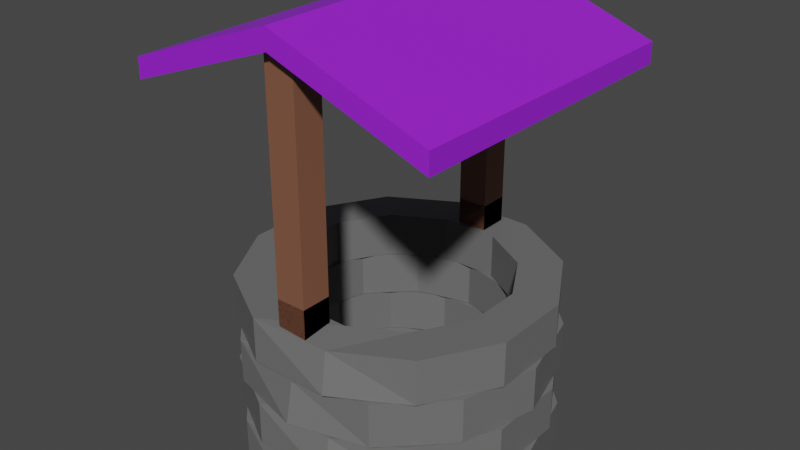 # Source: Well_p.blend  (saved by Blender 2.80.75; exported with 4.5.12 LTS)
import bpy
from mathutils import Matrix  # noqa: F401  (used for matrix-valued properties, if any)

bpy.ops.wm.read_factory_settings(use_empty=True)
scene = bpy.context.scene
scene.name = 'Scene'

# ---- collections
col_collection = bpy.data.collections.new('Collection'); scene.collection.children.link(col_collection)

# ---- materials (node trees are filled in below, after node groups)
mat_plank = bpy.data.materials.new('Plank')
mat_plank.use_transparent_shadow = False
mat_roof = bpy.data.materials.new('Roof')
mat_roof.use_transparent_shadow = False
mat_brick = bpy.data.materials.new('Brick')
mat_brick.use_transparent_shadow = False

# ---- material node trees
mat_plank.use_nodes = True; mat_plank.node_tree.nodes.clear()
_N = mat_plank.node_tree.nodes; _L = mat_plank.node_tree.links
n0 = _N.new('ShaderNodeOutputMaterial'); n0.name = 'Material Output'; n0.location = (300, 300)
n1 = _N.new('ShaderNodeBsdfPrincipled'); n1.name = 'Principled BSDF'; n1.location = (10, 300)
n1.distribution = 'GGX'
n1.subsurface_method = 'BURLEY'
n1.inputs[0].default_value = (0.2266, 0.09461, 0.05501, 1.0)
n1.inputs[3].default_value = 1.45
n1.inputs[27].default_value = (0.0, 0.0, 0.0, 1.0)
n1.inputs[28].default_value = 1.0
_L.new(n1.outputs[0], n0.inputs[0])
n0.is_active_output = True
mat_roof.use_nodes = True; mat_roof.node_tree.nodes.clear()
_N = mat_roof.node_tree.nodes; _L = mat_roof.node_tree.links
n0 = _N.new('ShaderNodeOutputMaterial'); n0.name = 'Material Output'; n0.location = (300, 300)
n1 = _N.new('ShaderNodeBsdfPrincipled'); n1.name = 'Principled BSDF'; n1.location = (10, 300)
n1.distribution = 'GGX'
n1.subsurface_method = 'BURLEY'
n1.inputs[0].default_value = (0.3372, 0.01681, 0.7991, 1.0)
n1.inputs[3].default_value = 1.45
n1.inputs[27].default_value = (0.0, 0.0, 0.0, 1.0)
n1.inputs[28].default_value = 1.0
_L.new(n1.outputs[0], n0.inputs[0])
n0.is_active_output = True
mat_brick.use_nodes = True; mat_brick.node_tree.nodes.clear()
_N = mat_brick.node_tree.nodes; _L = mat_brick.node_tree.links
n0 = _N.new('ShaderNodeOutputMaterial'); n0.name = 'Material Output'; n0.location = (300, 300)
n1 = _N.new('ShaderNodeBsdfPrincipled'); n1.name = 'Principled BSDF'; n1.location = (10, 300)
n1.distribution = 'GGX'
n1.subsurface_method = 'BURLEY'
n1.inputs[0].default_value = (0.1523, 0.1523, 0.1523, 1.0)
n1.inputs[3].default_value = 1.45
n1.inputs[27].default_value = (0.0, 0.0, 0.0, 1.0)
n1.inputs[28].default_value = 1.0
_L.new(n1.outputs[0], n0.inputs[0])
n0.is_active_output = True

# ---- world
world_world = bpy.data.worlds.new('World'); scene.world = world_world
world_world.use_nodes = True; world_world.node_tree.nodes.clear()
_N = world_world.node_tree.nodes; _L = world_world.node_tree.links
n0 = _N.new('ShaderNodeOutputWorld'); n0.name = 'World Output'; n0.location = (300, 300)
n1 = _N.new('ShaderNodeBackground'); n1.name = 'Background'; n1.location = (10, 300)
n1.inputs[0].default_value = (0.05088, 0.05088, 0.05088, 1.0)
_L.new(n1.outputs[0], n0.inputs[0])
n0.is_active_output = True
world_world.color = (0.05088, 0.05088, 0.05088)
world_world.use_sun_shadow = False
world_world.sun_shadow_jitter_overblur = 0.0

# ---- meshes
me_cube_005 = bpy.data.meshes.new('Cube.005')
me_cube_005.from_pydata([(-1.0, -0.0656, 15.24), (-1.0, 0.0656, 15.24), (-1.0, -0.0656, -15.24), (-1.0, 0.0656, -15.24), (1.0, -0.0656, 15.24), (1.0, 0.0656, 15.24), (1.0, -0.0656, -15.24), (1.0, 0.0656, -15.24), (0.0, 0.2991, -15.24), (0.0, 0.4303, -15.24), (0.0, 0.2991, 15.24), (0.0, 0.4303, 15.24), (-0.1827, -1.598, -10.61), (-0.1827, -1.31, -10.61), (0.1898, -1.598, -10.58), (0.1898, -1.31, -10.58), (0.5114, -1.598, -7.717), (0.5114, -1.31, -7.717), (0.696, -1.598, -2.785), (0.696, -1.31, -2.785), (0.6941, -1.598, 2.894), (0.6941, -1.31, 2.894), (0.5062, -1.598, 7.797), (0.5062, -1.31, 7.797), (0.1827, -1.598, 10.61), (0.1827, -1.31, 10.61), (-0.1898, -1.598, 10.58), (-0.1898, -1.31, 10.58), (-0.5114, -1.598, 7.717), (-0.5114, -1.31, 7.717), (-0.696, -1.598, 2.785), (-0.696, -1.31, 2.785), (-0.6941, -1.598, -2.894), (-0.6941, -1.31, -2.894), (-0.5062, -1.598, -7.797), (-0.5062, -1.31, -7.797), (-0.2538, -1.598, -14.75), (0.2638, -1.598, -14.7), (0.2638, -1.31, -14.7), (-0.2538, -1.31, -14.75), (0.7107, -1.598, -10.72), (0.7107, -1.31, -10.72), (0.9672, -1.598, -3.87), (0.9672, -1.31, -3.87), (0.9646, -1.598, 4.021), (0.9646, -1.31, 4.021), (0.7035, -1.598, 10.83), (0.7035, -1.31, 10.83), (0.2538, -1.598, 14.75), (0.2408, -1.337, 13.99), (-0.2638, -1.598, 14.7), (-0.2638, -1.31, 14.7), (-0.7107, -1.598, 10.72), (-0.7107, -1.31, 10.72), (-0.9672, -1.598, 3.87), (-0.9672, -1.31, 3.87), (-0.9646, -1.598, -4.021), (-0.9646, -1.31, -4.021), (-0.7035, -1.598, -10.83), (-0.7035, -1.31, -10.83), (5.96e-08, -2.47, -10.97), (5.96e-08, -2.182, -10.97), (0.3598, -2.47, -9.5), (0.3598, -2.182, -9.5), (0.6232, -2.47, -5.485), (0.6232, -2.182, -5.485), (0.7196, -2.47, 2.327e-06), (0.7196, -2.182, 2.136e-06), (0.6232, -2.47, 5.485), (0.6232, -2.182, 5.485), (0.3598, -2.47, 9.5), (0.3598, -2.182, 9.5), (1.043e-07, -2.47, 10.97), (1.043e-07, -2.182, 10.97), (-0.3598, -2.47, 9.5), (-0.3598, -2.182, 9.5), (-0.6232, -2.47, 5.485), (-0.6232, -2.182, 5.485), (-0.7196, -2.47, 6.189e-06), (-0.7196, -2.182, 5.997e-06), (-0.6232, -2.47, -5.485), (-0.6232, -2.182, -5.485), (-0.3598, -2.47, -9.5), (-0.3598, -2.182, -9.5), (1.49e-08, -2.47, -15.24), (0.5, -2.47, -13.2), (0.5, -2.182, -13.2), (1.49e-08, -2.182, -15.24), (0.866, -2.47, -7.622), (0.866, -2.182, -7.622), (1.0, -2.47, 2.327e-06), (1.0, -2.182, 2.136e-06), (0.866, -2.47, 7.622), (0.866, -2.182, 7.622), (0.5, -2.47, 13.2), (0.5, -2.182, 13.2), (1.341e-07, -2.47, 15.24), (1.341e-07, -2.209, 14.46), (-0.5, -2.47, 13.2), (-0.5, -2.182, 13.2), (-0.866, -2.47, 7.622), (-0.866, -2.182, 7.622), (-1.0, -2.47, 8.461e-06), (-1.0, -2.182, 8.269e-06), (-0.866, -2.47, -7.622), (-0.866, -2.182, -7.622), (-0.5, -2.47, -13.2), (-0.5, -2.182, -13.2), (-0.1827, -2.18, -10.61), (-0.1827, -1.892, -10.61), (0.1898, -2.18, -10.58), (0.1898, -1.892, -10.58), (0.5114, -2.18, -7.717), (0.5114, -1.892, -7.717), (0.696, -2.18, -2.785), (0.696, -1.892, -2.785), (0.6941, -2.18, 2.894), (0.6941, -1.892, 2.894), (0.5062, -2.18, 7.797), (0.5062, -1.892, 7.797), (0.1827, -2.18, 10.61), (0.1827, -1.892, 10.61), (-0.1898, -2.18, 10.58), (-0.1898, -1.892, 10.58), (-0.5114, -2.18, 7.717), (-0.5114, -1.892, 7.717), (-0.696, -2.18, 2.785), (-0.696, -1.892, 2.785), (-0.6941, -2.18, -2.894), (-0.6941, -1.892, -2.894), (-0.5062, -2.18, -7.797), (-0.5062, -1.892, -7.797), (-0.2538, -2.18, -14.75), (0.2638, -2.18, -14.7), (0.2638, -1.892, -14.7), (-0.2538, -1.892, -14.75), (0.7107, -2.18, -10.72), (0.7107, -1.892, -10.72), (0.9672, -2.18, -3.87), (0.9672, -1.892, -3.87), (0.9646, -2.18, 4.021), (0.9646, -1.892, 4.021), (0.7035, -2.18, 10.83), (0.7035, -1.892, 10.83), (0.2538, -2.18, 14.75), (0.2408, -1.919, 13.99), (-0.2638, -2.18, 14.7), (-0.2638, -1.892, 14.7), (-0.7107, -2.18, 10.72), (-0.7107, -1.892, 10.72), (-0.9672, -2.18, 3.87), (-0.9672, -1.892, 3.87), (-0.9646, -2.18, -4.021), (-0.9646, -1.892, -4.021), (-0.7035, -2.18, -10.83), (-0.7035, -1.892, -10.83), (5.96e-08, -1.888, -10.97), (5.96e-08, -1.6, -10.97), (0.3598, -1.888, -9.5), (0.3598, -1.6, -9.5), (0.6232, -1.888, -5.485), (0.6232, -1.6, -5.485), (0.7196, -1.888, 1.939e-06), (0.7196, -1.6, 1.748e-06), (0.6232, -1.888, 5.485), (0.6232, -1.6, 5.485), (0.3598, -1.888, 9.5), (0.3598, -1.6, 9.5), (1.043e-07, -1.888, 10.97), (1.043e-07, -1.6, 10.97), (-0.3598, -1.888, 9.5), (-0.3598, -1.6, 9.5), (-0.6232, -1.888, 5.485), (-0.6232, -1.6, 5.485), (-0.7196, -1.888, 5.801e-06), (-0.7196, -1.6, 5.61e-06), (-0.6232, -1.888, -5.485), (-0.6232, -1.6, -5.485), (-0.3598, -1.888, -9.5), (-0.3598, -1.6, -9.5), (1.49e-08, -1.888, -15.24), (0.5, -1.888, -13.2), (0.5, -1.6, -13.2), (1.49e-08, -1.6, -15.24), (0.866, -1.888, -7.622), (0.866, -1.6, -7.622), (1.0, -1.888, 1.939e-06), (1.0, -1.6, 1.748e-06), (0.866, -1.888, 7.622), (0.866, -1.6, 7.622), (0.5, -1.888, 13.2), (0.5, -1.6, 13.2), (1.341e-07, -1.888, 15.24), (1.341e-07, -1.627, 14.46), (-0.5, -1.888, 13.2), (-0.5, -1.6, 13.2), (-0.866, -1.888, 7.622), (-0.866, -1.6, 7.622), (-1.0, -1.888, 8.073e-06), (-1.0, -1.6, 7.881e-06), (-0.866, -1.888, -7.622), (-0.866, -1.6, -7.622), (-0.5, -1.888, -13.2), (-0.5, -1.6, -13.2), (-0.09814, -1.336, 14.07), (-0.09814, -1.14, 14.07), (-0.09814, -1.336, 11.08), (-0.09814, -1.14, 11.08), (0.09814, -1.336, 14.07), (0.09814, -1.14, 14.07), (0.09814, -1.336, 11.08), (0.09814, -1.14, 11.08), (0.09814, -1.336, 14.07), (0.09814, 0.2956, 14.07), (0.09814, -1.336, 11.08), (0.09814, 0.2956, 11.08), (-0.09814, -1.336, 14.07), (-0.09814, 0.2956, 14.07), (-0.09814, -1.336, 11.08), (-0.09814, 0.2956, 11.08), (0.09814, 0.08968, 14.07), (0.09814, 0.08968, 11.08), (-0.09814, 0.08968, 11.08), (-0.09814, 0.08968, 14.07), (-0.09814, -1.336, -11.03), (-0.09814, -1.14, -11.03), (-0.09814, -1.336, -14.02), (-0.09814, -1.14, -14.02), (0.09814, -1.336, -11.03), (0.09814, -1.14, -11.03), (0.09814, -1.336, -14.02), (0.09814, -1.14, -14.02), (0.09814, -1.336, -11.03), (0.09814, 0.2956, -11.03), (0.09814, -1.336, -14.02), (0.09814, 0.2956, -14.02), (-0.09814, -1.336, -11.03), (-0.09814, 0.2956, -11.03), (-0.09814, -1.336, -14.02), (-0.09814, 0.2956, -14.02), (0.09814, 0.08968, -11.03), (0.09814, 0.08968, -14.02), (-0.09814, 0.08968, -14.02), (-0.09814, 0.08968, -11.03)], [], [(0, 1, 3, 2), (8, 9, 7, 6), (6, 7, 5, 4), (10, 11, 1, 0), (8, 6, 4, 10), (9, 3, 1, 11), (7, 9, 11, 5), (2, 8, 10, 0), (4, 5, 11, 10), (2, 3, 9, 8), (36, 39, 38, 37), (37, 38, 41, 40), (40, 41, 43, 42), (42, 43, 45, 44), (44, 45, 47, 46), (46, 47, 49, 48), (48, 49, 51, 50), (50, 51, 53, 52), (52, 53, 55, 54), (54, 55, 57, 56), (56, 57, 59, 58), (58, 59, 39, 36), (14, 12, 36, 37), (13, 15, 38, 39), (16, 14, 37, 40), (15, 17, 41, 38), (18, 16, 40, 42), (17, 19, 43, 41), (20, 18, 42, 44), (19, 21, 45, 43), (22, 20, 44, 46), (21, 23, 47, 45), (24, 22, 46, 48), (23, 25, 49, 47), (26, 24, 48, 50), (25, 27, 51, 49), (28, 26, 50, 52), (27, 29, 53, 51), (30, 28, 52, 54), (29, 31, 55, 53), (32, 30, 54, 56), (31, 33, 57, 55), (34, 32, 56, 58), (33, 35, 59, 57), (12, 34, 58, 36), (35, 13, 39, 59), (32, 34, 35, 33), (34, 12, 13, 35), (12, 14, 15, 13), (14, 16, 17, 15), (16, 18, 19, 17), (30, 32, 33, 31), (28, 30, 31, 29), (26, 28, 29, 27), (24, 26, 27, 25), (22, 24, 25, 23), (20, 22, 23, 21), (18, 20, 21, 19), (84, 87, 86, 85), (85, 86, 89, 88), (88, 89, 91, 90), (90, 91, 93, 92), (92, 93, 95, 94), (94, 95, 97, 96), (96, 97, 99, 98), (98, 99, 101, 100), (100, 101, 103, 102), (102, 103, 105, 104), (104, 105, 107, 106), (106, 107, 87, 84), (62, 60, 84, 85), (61, 63, 86, 87), (64, 62, 85, 88), (63, 65, 89, 86), (66, 64, 88, 90), (65, 67, 91, 89), (68, 66, 90, 92), (67, 69, 93, 91), (70, 68, 92, 94), (69, 71, 95, 93), (72, 70, 94, 96), (71, 73, 97, 95), (74, 72, 96, 98), (73, 75, 99, 97), (76, 74, 98, 100), (75, 77, 101, 99), (78, 76, 100, 102), (77, 79, 103, 101), (80, 78, 102, 104), (79, 81, 105, 103), (82, 80, 104, 106), (81, 83, 107, 105), (60, 82, 106, 84), (83, 61, 87, 107), (80, 82, 83, 81), (82, 60, 61, 83), (60, 62, 63, 61), (62, 64, 65, 63), (64, 66, 67, 65), (78, 80, 81, 79), (76, 78, 79, 77), (74, 76, 77, 75), (72, 74, 75, 73), (70, 72, 73, 71), (68, 70, 71, 69), (66, 68, 69, 67), (132, 135, 134, 133), (133, 134, 137, 136), (136, 137, 139, 138), (138, 139, 141, 140), (140, 141, 143, 142), (142, 143, 145, 144), (144, 145, 147, 146), (146, 147, 149, 148), (148, 149, 151, 150), (150, 151, 153, 152), (152, 153, 155, 154), (154, 155, 135, 132), (110, 108, 132, 133), (109, 111, 134, 135), (112, 110, 133, 136), (111, 113, 137, 134), (114, 112, 136, 138), (113, 115, 139, 137), (116, 114, 138, 140), (115, 117, 141, 139), (118, 116, 140, 142), (117, 119, 143, 141), (120, 118, 142, 144), (119, 121, 145, 143), (122, 120, 144, 146), (121, 123, 147, 145), (124, 122, 146, 148), (123, 125, 149, 147), (126, 124, 148, 150), (125, 127, 151, 149), (128, 126, 150, 152), (127, 129, 153, 151), (130, 128, 152, 154), (129, 131, 155, 153), (108, 130, 154, 132), (131, 109, 135, 155), (128, 130, 131, 129), (130, 108, 109, 131), (108, 110, 111, 109), (110, 112, 113, 111), (112, 114, 115, 113), (126, 128, 129, 127), (124, 126, 127, 125), (122, 124, 125, 123), (120, 122, 123, 121), (118, 120, 121, 119), (116, 118, 119, 117), (114, 116, 117, 115), (180, 183, 182, 181), (181, 182, 185, 184), (184, 185, 187, 186), (186, 187, 189, 188), (188, 189, 191, 190), (190, 191, 193, 192), (192, 193, 195, 194), (194, 195, 197, 196), (196, 197, 199, 198), (198, 199, 201, 200), (200, 201, 203, 202), (202, 203, 183, 180), (158, 156, 180, 181), (157, 159, 182, 183), (160, 158, 181, 184), (159, 161, 185, 182), (162, 160, 184, 186), (161, 163, 187, 185), (164, 162, 186, 188), (163, 165, 189, 187), (166, 164, 188, 190), (165, 167, 191, 189), (168, 166, 190, 192), (167, 169, 193, 191), (170, 168, 192, 194), (169, 171, 195, 193), (172, 170, 194, 196), (171, 173, 197, 195), (174, 172, 196, 198), (173, 175, 199, 197), (176, 174, 198, 200), (175, 177, 201, 199), (178, 176, 200, 202), (177, 179, 203, 201), (156, 178, 202, 180), (179, 157, 183, 203), (176, 178, 179, 177), (178, 156, 157, 179), (156, 158, 159, 157), (158, 160, 161, 159), (160, 162, 163, 161), (174, 176, 177, 175), (172, 174, 175, 173), (170, 172, 173, 171), (168, 170, 171, 169), (166, 168, 169, 167), (164, 166, 167, 165), (162, 164, 165, 163), (204, 205, 207, 206), (206, 207, 211, 210), (210, 211, 209, 208), (208, 209, 205, 204), (206, 210, 208, 204), (211, 207, 205, 209), (220, 221, 215, 213), (221, 222, 219, 215), (222, 223, 217, 219), (223, 220, 213, 217), (214, 212, 216, 218), (219, 217, 213, 215), (216, 212, 220, 223), (218, 216, 223, 222), (214, 218, 222, 221), (212, 214, 221, 220), (220, 221, 222, 223), (224, 225, 227, 226), (226, 227, 231, 230), (230, 231, 229, 228), (228, 229, 225, 224), (226, 230, 228, 224), (231, 227, 225, 229), (240, 241, 235, 233), (241, 242, 239, 235), (242, 243, 237, 239), (243, 240, 233, 237), (234, 232, 236, 238), (239, 237, 233, 235), (236, 232, 240, 243), (238, 236, 243, 242), (234, 238, 242, 241), (232, 234, 241, 240), (222, 221, 240, 243), (219, 222, 243, 237), (219, 215, 233, 237), (221, 215, 233, 240)])
me_cube_005.polygons.foreach_set('material_index', [1, 1, 1, 1, 1, 1, 1, 1, 1, 1, 2, 2, 2, 2, 2, 2, 2, 2, 2, 2, 2, 2, 2, 2, 2, 2, 2, 2, 2, 2, 2, 2, 2, 2, 2, 2, 2, 2, 2, 2, 2, 2, 2, 2, 2, 2, 2, 2, 2, 2, 2, 2, 2, 2, 2, 2, 2, 2, 2, 2, 2, 2, 2, 2, 2, 2, 2, 2, 2, 2, 2, 2, 2, 2, 0, 2, 0, 2, 2, 2, 2, 2, 2, 2, 2, 2, 2, 2, 2, 2, 2, 2, 2, 2, 2, 2, 2, 2, 2, 2, 2, 2, 2, 2, 2, 2, 2, 2, 2, 2, 2, 2, 2, 2, 2, 2, 2, 2, 2, 2, 2, 2, 2, 2, 2, 2, 2, 2, 2, 2, 2, 2, 2, 2, 2, 2, 2, 2, 2, 2, 2, 2, 2, 2, 2, 2, 2, 2, 2, 2, 2, 2, 2, 2, 2, 2, 2, 2, 2, 2, 2, 2, 2, 2, 2, 2, 2, 2, 2, 2, 2, 2, 2, 2, 2, 2, 2, 2, 2, 2, 2, 2, 2, 2, 2, 2, 2, 2, 2, 2, 2, 2, 2, 2, 2, 2, 2, 2, 2, 2, 2, 2, 0, 0, 0, 0, 2, 0, 0, 0, 0, 0, 2, 0, 0, 0, 0, 0, 0, 0, 0, 0, 0, 0, 0, 0, 0, 0, 0, 2, 0, 0, 0, 0, 0, 0, 0, 0, 0])
_uv = me_cube_005.uv_layers.new(name='UVMap')
_uv.uv.foreach_set('vector', [0.375, 0.0, 0.625, 0.0, 0.625, 0.25, 0.375, 0.25, 0.375, 0.375, 0.625, 0.375, 0.625, 0.5, 0.375, 0.5, 0.375, 0.5, 0.625, 0.5, 0.625, 0.75, 0.375, 0.75, 0.375, 0.875, 0.625, 0.875, 0.625, 1.0, 0.375, 1.0, 0.25, 0.5, 0.375, 0.5, 0.375, 0.75, 0.25, 0.75, 0.75, 0.5, 0.875, 0.5, 0.875, 0.75, 0.75, 0.75, 0.625, 0.5, 0.75, 0.5, 0.75, 0.75, 0.625, 0.75, 0.125, 0.5, 0.25, 0.5, 0.25, 0.75, 0.125, 0.75, 0.375, 0.75, 0.625, 0.75, 0.625, 0.875, 0.375, 0.875, 0.375, 0.25, 0.625, 0.25, 0.625, 0.375, 0.375, 0.375, 1.0, 0.5, 1.0, 1.0, 0.9167, 1.0, 0.9167, 0.5, 0.9167, 0.5, 0.9167, 1.0, 0.8333, 1.0, 0.8333, 0.5, 0.8333, 0.5, 0.8333, 1.0, 0.75, 1.0, 0.75, 0.5, 0.75, 0.5, 0.75, 1.0, 0.6667, 1.0, 0.6667, 0.5, 0.6667, 0.5, 0.6667, 1.0, 0.5833, 1.0, 0.5833, 0.5, 0.5833, 0.5, 0.5833, 1.0, 0.5, 1.0, 0.5, 0.5, 0.5, 0.5, 0.5, 1.0, 0.4167, 1.0, 0.4167, 0.5, 0.4167, 0.5, 0.4167, 1.0, 0.3333, 1.0, 0.3333, 0.5, 0.3333, 0.5, 0.3333, 1.0, 0.25, 1.0, 0.25, 0.5, 0.25, 0.5, 0.25, 1.0, 0.1667, 1.0, 0.1667, 0.5, 0.1667, 0.5, 0.1667, 1.0, 0.08333, 1.0, 0.08333, 0.5, 0.08333, 0.5, 0.08333, 1.0, 7.451e-08, 1.0, 7.451e-08, 0.5, 0.8364, 0.3996, 0.75, 0.4227, 0.75, 0.49, 0.87, 0.4578, 0.25, 0.4227, 0.3364, 0.3996, 0.37, 0.4578, 0.25, 0.49, 0.8996, 0.3364, 0.8364, 0.3996, 0.87, 0.4578, 0.9578, 0.37, 0.3364, 0.3996, 0.3996, 0.3364, 0.4578, 0.37, 0.37, 0.4578, 0.9227, 0.25, 0.8996, 0.3364, 0.9578, 0.37, 0.99, 0.25, 0.3996, 0.3364, 0.4227, 0.25, 0.49, 0.25, 0.4578, 0.37, 0.8996, 0.1636, 0.9227, 0.25, 0.99, 0.25, 0.9578, 0.13, 0.4227, 0.25, 0.3996, 0.1636, 0.4578, 0.13, 0.49, 0.25, 0.8364, 0.1004, 0.8996, 0.1636, 0.9578, 0.13, 0.87, 0.04215, 0.3996, 0.1636, 0.3364, 0.1004, 0.37, 0.04215, 0.4578, 0.13, 0.75, 0.0773, 0.8364, 0.1004, 0.87, 0.04215, 0.75, 0.01, 0.3364, 0.1004, 0.25, 0.0773, 0.25, 0.01, 0.37, 0.04215, 0.6636, 0.1004, 0.75, 0.0773, 0.75, 0.01, 0.63, 0.04215, 0.25, 0.0773, 0.1636, 0.1004, 0.13, 0.04215, 0.25, 0.01, 0.6004, 0.1636, 0.6636, 0.1004, 0.63, 0.04215, 0.5422, 0.13, 0.1636, 0.1004, 0.1004, 0.1636, 0.04215, 0.13, 0.13, 0.04215, 0.5773, 0.25, 0.6004, 0.1636, 0.5422, 0.13, 0.25, 0.5, 0.1004, 0.1636, 0.0773, 0.25, 0.01, 0.25, 0.04215, 0.13, 0.6004, 0.3364, 0.5773, 0.25, 0.51, 0.25, 0.5422, 0.37, 0.0773, 0.25, 0.1004, 0.3364, 0.04215, 0.37, 0.01, 0.25, 0.6636, 0.3996, 0.6004, 0.3364, 0.5422, 0.37, 0.63, 0.4578, 0.1004, 0.3364, 0.1636, 0.3996, 0.13, 0.4578, 0.04215, 0.37, 0.75, 0.4227, 0.6636, 0.3996, 0.63, 0.4578, 0.75, 0.49, 0.1636, 0.3996, 0.25, 0.4227, 0.25, 0.49, 0.13, 0.4578, 0.6004, 0.3364, 0.6636, 0.3996, 0.1636, 0.3996, 0.1004, 0.3364, 0.6636, 0.3996, 0.75, 0.4227, 0.25, 0.4227, 0.1636, 0.3996, 0.75, 0.4227, 0.8364, 0.3996, 0.3364, 0.3996, 0.25, 0.4227, 0.8364, 0.3996, 0.8996, 0.3364, 0.3996, 0.3364, 0.3364, 0.3996, 0.8996, 0.3364, 0.9227, 0.25, 0.4227, 0.25, 0.3996, 0.3364, 0.5773, 0.25, 0.6004, 0.3364, 0.1004, 0.3364, 0.0773, 0.25, 0.6004, 0.1636, 0.5773, 0.25, 0.0773, 0.25, 0.1004, 0.1636, 0.6636, 0.1004, 0.6004, 0.1636, 0.1004, 0.1636, 0.1636, 0.1004, 0.75, 0.0773, 0.6636, 0.1004, 0.1636, 0.1004, 0.25, 0.0773, 0.8364, 0.1004, 0.75, 0.0773, 0.25, 0.0773, 0.3364, 0.1004, 0.8996, 0.1636, 0.8364, 0.1004, 0.3364, 0.1004, 0.3996, 0.1636, 0.9227, 0.25, 0.8996, 0.1636, 0.3996, 0.1636, 0.4227, 0.25, 1.0, 0.5, 1.0, 1.0, 0.9167, 1.0, 0.9167, 0.5, 0.9167, 0.5, 0.9167, 1.0, 0.8333, 1.0, 0.8333, 0.5, 0.8333, 0.5, 0.8333, 1.0, 0.75, 1.0, 0.75, 0.5, 0.75, 0.5, 0.75, 1.0, 0.6667, 1.0, 0.6667, 0.5, 0.6667, 0.5, 0.6667, 1.0, 0.5833, 1.0, 0.5833, 0.5, 0.5833, 0.5, 0.5833, 1.0, 0.5, 1.0, 0.5, 0.5, 0.5, 0.5, 0.5, 1.0, 0.4167, 1.0, 0.4167, 0.5, 0.4167, 0.5, 0.4167, 1.0, 0.3333, 1.0, 0.3333, 0.5, 0.3333, 0.5, 0.3333, 1.0, 0.25, 1.0, 0.25, 0.5, 0.25, 0.5, 0.25, 1.0, 0.1667, 1.0, 0.1667, 0.5, 0.1667, 0.5, 0.1667, 1.0, 0.08333, 1.0, 0.08333, 0.5, 0.08333, 0.5, 0.08333, 1.0, 7.451e-08, 1.0, 7.451e-08, 0.5, 0.8364, 0.3996, 0.75, 0.4227, 0.75, 0.49, 0.87, 0.4578, 0.25, 0.4227, 0.3364, 0.3996, 0.37, 0.4578, 0.25, 0.49, 0.8996, 0.3364, 0.8364, 0.3996, 0.87, 0.4578, 0.9578, 0.37, 0.3364, 0.3996, 0.3996, 0.3364, 0.4578, 0.37, 0.37, 0.4578, 0.9227, 0.25, 0.8996, 0.3364, 0.9578, 0.37, 0.99, 0.25, 0.3996, 0.3364, 0.4227, 0.25, 0.49, 0.25, 0.4578, 0.37, 0.8996, 0.1636, 0.9227, 0.25, 0.99, 0.25, 0.9578, 0.13, 0.4227, 0.25, 0.3996, 0.1636, 0.4578, 0.13, 0.49, 0.25, 0.8364, 0.1004, 0.8996, 0.1636, 0.9578, 0.13, 0.87, 0.04215, 0.3996, 0.1636, 0.3364, 0.1004, 0.37, 0.04215, 0.4578, 0.13, 0.75, 0.0773, 0.8364, 0.1004, 0.87, 0.04215, 0.75, 0.01, 0.3364, 0.1004, 0.25, 0.0773, 0.25, 0.01, 0.37, 0.04215, 0.6636, 0.1004, 0.75, 0.0773, 0.75, 0.01, 0.63, 0.04215, 0.25, 0.0773, 0.1636, 0.1004, 0.13, 0.04215, 0.25, 0.01, 0.6004, 0.1636, 0.6636, 0.1004, 0.63, 0.04215, 0.5422, 0.13, 0.1636, 0.1004, 0.1004, 0.1636, 0.04215, 0.13, 0.13, 0.04215, 0.5773, 0.25, 0.6004, 0.1636, 0.5422, 0.13, 0.25, 0.5, 0.1004, 0.1636, 0.0773, 0.25, 0.01, 0.25, 0.04215, 0.13, 0.6004, 0.3364, 0.5773, 0.25, 0.51, 0.25, 0.5422, 0.37, 0.0773, 0.25, 0.1004, 0.3364, 0.04215, 0.37, 0.01, 0.25, 0.6636, 0.3996, 0.6004, 0.3364, 0.5422, 0.37, 0.63, 0.4578, 0.1004, 0.3364, 0.1636, 0.3996, 0.13, 0.4578, 0.04215, 0.37, 0.75, 0.4227, 0.6636, 0.3996, 0.63, 0.4578, 0.75, 0.49, 0.1636, 0.3996, 0.25, 0.4227, 0.25, 0.49, 0.13, 0.4578, 0.6004, 0.3364, 0.6636, 0.3996, 0.1636, 0.3996, 0.1004, 0.3364, 0.6636, 0.3996, 0.75, 0.4227, 0.25, 0.4227, 0.1636, 0.3996, 0.75, 0.4227, 0.8364, 0.3996, 0.3364, 0.3996, 0.25, 0.4227, 0.8364, 0.3996, 0.8996, 0.3364, 0.3996, 0.3364, 0.3364, 0.3996, 0.8996, 0.3364, 0.9227, 0.25, 0.4227, 0.25, 0.3996, 0.3364, 0.5773, 0.25, 0.6004, 0.3364, 0.1004, 0.3364, 0.0773, 0.25, 0.6004, 0.1636, 0.5773, 0.25, 0.0773, 0.25, 0.1004, 0.1636, 0.6636, 0.1004, 0.6004, 0.1636, 0.1004, 0.1636, 0.1636, 0.1004, 0.75, 0.0773, 0.6636, 0.1004, 0.1636, 0.1004, 0.25, 0.0773, 0.8364, 0.1004, 0.75, 0.0773, 0.25, 0.0773, 0.3364, 0.1004, 0.8996, 0.1636, 0.8364, 0.1004, 0.3364, 0.1004, 0.3996, 0.1636, 0.9227, 0.25, 0.8996, 0.1636, 0.3996, 0.1636, 0.4227, 0.25, 1.0, 0.5, 1.0, 1.0, 0.9167, 1.0, 0.9167, 0.5, 0.9167, 0.5, 0.9167, 1.0, 0.8333, 1.0, 0.8333, 0.5, 0.8333, 0.5, 0.8333, 1.0, 0.75, 1.0, 0.75, 0.5, 0.75, 0.5, 0.75, 1.0, 0.6667, 1.0, 0.6667, 0.5, 0.6667, 0.5, 0.6667, 1.0, 0.5833, 1.0, 0.5833, 0.5, 0.5833, 0.5, 0.5833, 1.0, 0.5, 1.0, 0.5, 0.5, 0.5, 0.5, 0.5, 1.0, 0.4167, 1.0, 0.4167, 0.5, 0.4167, 0.5, 0.4167, 1.0, 0.3333, 1.0, 0.3333, 0.5, 0.3333, 0.5, 0.3333, 1.0, 0.25, 1.0, 0.25, 0.5, 0.25, 0.5, 0.25, 1.0, 0.1667, 1.0, 0.1667, 0.5, 0.1667, 0.5, 0.1667, 1.0, 0.08333, 1.0, 0.08333, 0.5, 0.08333, 0.5, 0.08333, 1.0, 7.451e-08, 1.0, 7.451e-08, 0.5, 0.8364, 0.3996, 0.75, 0.4227, 0.75, 0.49, 0.87, 0.4578, 0.25, 0.4227, 0.3364, 0.3996, 0.37, 0.4578, 0.25, 0.49, 0.8996, 0.3364, 0.8364, 0.3996, 0.87, 0.4578, 0.9578, 0.37, 0.3364, 0.3996, 0.3996, 0.3364, 0.4578, 0.37, 0.37, 0.4578, 0.9227, 0.25, 0.8996, 0.3364, 0.9578, 0.37, 0.99, 0.25, 0.3996, 0.3364, 0.4227, 0.25, 0.49, 0.25, 0.4578, 0.37, 0.8996, 0.1636, 0.9227, 0.25, 0.99, 0.25, 0.9578, 0.13, 0.4227, 0.25, 0.3996, 0.1636, 0.4578, 0.13, 0.49, 0.25, 0.8364, 0.1004, 0.8996, 0.1636, 0.9578, 0.13, 0.87, 0.04215, 0.3996, 0.1636, 0.3364, 0.1004, 0.37, 0.04215, 0.4578, 0.13, 0.75, 0.0773, 0.8364, 0.1004, 0.87, 0.04215, 0.75, 0.01, 0.3364, 0.1004, 0.25, 0.0773, 0.25, 0.01, 0.37, 0.04215, 0.6636, 0.1004, 0.75, 0.0773, 0.75, 0.01, 0.63, 0.04215, 0.25, 0.0773, 0.1636, 0.1004, 0.13, 0.04215, 0.25, 0.01, 0.6004, 0.1636, 0.6636, 0.1004, 0.63, 0.04215, 0.5422, 0.13, 0.1636, 0.1004, 0.1004, 0.1636, 0.04215, 0.13, 0.13, 0.04215, 0.5773, 0.25, 0.6004, 0.1636, 0.5422, 0.13, 0.25, 0.5, 0.1004, 0.1636, 0.0773, 0.25, 0.01, 0.25, 0.04215, 0.13, 0.6004, 0.3364, 0.5773, 0.25, 0.51, 0.25, 0.5422, 0.37, 0.0773, 0.25, 0.1004, 0.3364, 0.04215, 0.37, 0.01, 0.25, 0.6636, 0.3996, 0.6004, 0.3364, 0.5422, 0.37, 0.63, 0.4578, 0.1004, 0.3364, 0.1636, 0.3996, 0.13, 0.4578, 0.04215, 0.37, 0.75, 0.4227, 0.6636, 0.3996, 0.63, 0.4578, 0.75, 0.49, 0.1636, 0.3996, 0.25, 0.4227, 0.25, 0.49, 0.13, 0.4578, 0.6004, 0.3364, 0.6636, 0.3996, 0.1636, 0.3996, 0.1004, 0.3364, 0.6636, 0.3996, 0.75, 0.4227, 0.25, 0.4227, 0.1636, 0.3996, 0.75, 0.4227, 0.8364, 0.3996, 0.3364, 0.3996, 0.25, 0.4227, 0.8364, 0.3996, 0.8996, 0.3364, 0.3996, 0.3364, 0.3364, 0.3996, 0.8996, 0.3364, 0.9227, 0.25, 0.4227, 0.25, 0.3996, 0.3364, 0.5773, 0.25, 0.6004, 0.3364, 0.1004, 0.3364, 0.0773, 0.25, 0.6004, 0.1636, 0.5773, 0.25, 0.0773, 0.25, 0.1004, 0.1636, 0.6636, 0.1004, 0.6004, 0.1636, 0.1004, 0.1636, 0.1636, 0.1004, 0.75, 0.0773, 0.6636, 0.1004, 0.1636, 0.1004, 0.25, 0.0773, 0.8364, 0.1004, 0.75, 0.0773, 0.25, 0.0773, 0.3364, 0.1004, 0.8996, 0.1636, 0.8364, 0.1004, 0.3364, 0.1004, 0.3996, 0.1636, 0.9227, 0.25, 0.8996, 0.1636, 0.3996, 0.1636, 0.4227, 0.25, 1.0, 0.5, 1.0, 1.0, 0.9167, 1.0, 0.9167, 0.5, 0.9167, 0.5, 0.9167, 1.0, 0.8333, 1.0, 0.8333, 0.5, 0.8333, 0.5, 0.8333, 1.0, 0.75, 1.0, 0.75, 0.5, 0.75, 0.5, 0.75, 1.0, 0.6667, 1.0, 0.6667, 0.5, 0.6667, 0.5, 0.6667, 1.0, 0.5833, 1.0, 0.5833, 0.5, 0.5833, 0.5, 0.5833, 1.0, 0.5, 1.0, 0.5, 0.5, 0.5, 0.5, 0.5, 1.0, 0.4167, 1.0, 0.4167, 0.5, 0.4167, 0.5, 0.4167, 1.0, 0.3333, 1.0, 0.3333, 0.5, 0.3333, 0.5, 0.3333, 1.0, 0.25, 1.0, 0.25, 0.5, 0.25, 0.5, 0.25, 1.0, 0.1667, 1.0, 0.1667, 0.5, 0.1667, 0.5, 0.1667, 1.0, 0.08333, 1.0, 0.08333, 0.5, 0.08333, 0.5, 0.08333, 1.0, 7.451e-08, 1.0, 7.451e-08, 0.5, 0.8364, 0.3996, 0.75, 0.4227, 0.75, 0.49, 0.87, 0.4578, 0.25, 0.4227, 0.3364, 0.3996, 0.37, 0.4578, 0.25, 0.49, 0.8996, 0.3364, 0.8364, 0.3996, 0.87, 0.4578, 0.9578, 0.37, 0.3364, 0.3996, 0.3996, 0.3364, 0.4578, 0.37, 0.37, 0.4578, 0.9227, 0.25, 0.8996, 0.3364, 0.9578, 0.37, 0.99, 0.25, 0.3996, 0.3364, 0.4227, 0.25, 0.49, 0.25, 0.4578, 0.37, 0.8996, 0.1636, 0.9227, 0.25, 0.99, 0.25, 0.9578, 0.13, 0.4227, 0.25, 0.3996, 0.1636, 0.4578, 0.13, 0.49, 0.25, 0.8364, 0.1004, 0.8996, 0.1636, 0.9578, 0.13, 0.87, 0.04215, 0.3996, 0.1636, 0.3364, 0.1004, 0.37, 0.04215, 0.4578, 0.13, 0.75, 0.0773, 0.8364, 0.1004, 0.87, 0.04215, 0.75, 0.01, 0.3364, 0.1004, 0.25, 0.0773, 0.25, 0.01, 0.37, 0.04215, 0.6636, 0.1004, 0.75, 0.0773, 0.75, 0.01, 0.63, 0.04215, 0.25, 0.0773, 0.1636, 0.1004, 0.13, 0.04215, 0.25, 0.01, 0.6004, 0.1636, 0.6636, 0.1004, 0.63, 0.04215, 0.5422, 0.13, 0.1636, 0.1004, 0.1004, 0.1636, 0.04215, 0.13, 0.13, 0.04215, 0.5773, 0.25, 0.6004, 0.1636, 0.5422, 0.13, 0.25, 0.5, 0.1004, 0.1636, 0.0773, 0.25, 0.01, 0.25, 0.04215, 0.13, 0.6004, 0.3364, 0.5773, 0.25, 0.51, 0.25, 0.5422, 0.37, 0.0773, 0.25, 0.1004, 0.3364, 0.04215, 0.37, 0.01, 0.25, 0.6636, 0.3996, 0.6004, 0.3364, 0.5422, 0.37, 0.63, 0.4578, 0.1004, 0.3364, 0.1636, 0.3996, 0.13, 0.4578, 0.04215, 0.37, 0.75, 0.4227, 0.6636, 0.3996, 0.63, 0.4578, 0.75, 0.49, 0.1636, 0.3996, 0.25, 0.4227, 0.25, 0.49, 0.13, 0.4578, 0.6004, 0.3364, 0.6636, 0.3996, 0.1636, 0.3996, 0.1004, 0.3364, 0.6636, 0.3996, 0.75, 0.4227, 0.25, 0.4227, 0.1636, 0.3996, 0.75, 0.4227, 0.8364, 0.3996, 0.3364, 0.3996, 0.25, 0.4227, 0.8364, 0.3996, 0.8996, 0.3364, 0.3996, 0.3364, 0.3364, 0.3996, 0.8996, 0.3364, 0.9227, 0.25, 0.4227, 0.25, 0.3996, 0.3364, 0.5773, 0.25, 0.6004, 0.3364, 0.1004, 0.3364, 0.0773, 0.25, 0.6004, 0.1636, 0.5773, 0.25, 0.0773, 0.25, 0.1004, 0.1636, 0.6636, 0.1004, 0.6004, 0.1636, 0.1004, 0.1636, 0.1636, 0.1004, 0.75, 0.0773, 0.6636, 0.1004, 0.1636, 0.1004, 0.25, 0.0773, 0.8364, 0.1004, 0.75, 0.0773, 0.25, 0.0773, 0.3364, 0.1004, 0.8996, 0.1636, 0.8364, 0.1004, 0.3364, 0.1004, 0.3996, 0.1636, 0.9227, 0.25, 0.8996, 0.1636, 0.3996, 0.1636, 0.4227, 0.25, 0.375, 0.0, 0.625, 0.0, 0.625, 0.25, 0.375, 0.25, 0.375, 0.25, 0.625, 0.25, 0.625, 0.5, 0.375, 0.5, 0.375, 0.5, 0.625, 0.5, 0.625, 0.75, 0.375, 0.75, 0.375, 0.75, 0.625, 0.75, 0.625, 1.0, 0.375, 1.0, 0.125, 0.5, 0.375, 0.5, 0.375, 0.75, 0.125, 0.75, 0.625, 0.5, 0.875, 0.5, 0.875, 0.75, 0.625, 0.75, 0.5934, 0.0, 0.5934, 0.25, 0.625, 0.25, 0.625, 0.0, 0.5934, 0.25, 0.5934, 0.5, 0.625, 0.5, 0.625, 0.25, 0.5934, 0.5, 0.5934, 0.75, 0.625, 0.75, 0.625, 0.5, 0.5934, 0.75, 0.5934, 1.0, 0.625, 1.0, 0.625, 0.75, 0.125, 0.5, 0.125, 0.75, 0.375, 0.75, 0.375, 0.5, 0.625, 0.5, 0.625, 0.75, 0.875, 0.75, 0.875, 0.5, 0.375, 0.75, 0.375, 1.0, 0.5934, 1.0, 0.5934, 0.75, 0.375, 0.5, 0.375, 0.75, 0.5934, 0.75, 0.5934, 0.5, 0.375, 0.25, 0.375, 0.5, 0.5934, 0.5, 0.5934, 0.25, 0.375, 0.0, 0.375, 0.25, 0.5934, 0.25, 0.5934, 0.0, 0.0, 0.0, 0.0, 0.0, 0.0, 0.0, 0.0, 0.0, 0.375, 0.0, 0.625, 0.0, 0.625, 0.25, 0.375, 0.25, 0.375, 0.25, 0.625, 0.25, 0.625, 0.5, 0.375, 0.5, 0.375, 0.5, 0.625, 0.5, 0.625, 0.75, 0.375, 0.75, 0.375, 0.75, 0.625, 0.75, 0.625, 1.0, 0.375, 1.0, 0.125, 0.5, 0.375, 0.5, 0.375, 0.75, 0.125, 0.75, 0.625, 0.5, 0.875, 0.5, 0.875, 0.75, 0.625, 0.75, 0.5934, 0.0, 0.5934, 0.25, 0.625, 0.25, 0.625, 0.0, 0.5934, 0.25, 0.5934, 0.5, 0.625, 0.5, 0.625, 0.25, 0.5934, 0.5, 0.5934, 0.75, 0.625, 0.75, 0.625, 0.5, 0.5934, 0.75, 0.5934, 1.0, 0.625, 1.0, 0.625, 0.75, 0.125, 0.5, 0.125, 0.75, 0.375, 0.75, 0.375, 0.5, 0.625, 0.5, 0.625, 0.75, 0.875, 0.75, 0.875, 0.5, 0.375, 0.75, 0.375, 1.0, 0.5934, 1.0, 0.5934, 0.75, 0.375, 0.5, 0.375, 0.75, 0.5934, 0.75, 0.5934, 0.5, 0.375, 0.25, 0.375, 0.5, 0.5934, 0.5, 0.5934, 0.25, 0.375, 0.0, 0.375, 0.25, 0.5934, 0.25, 0.5934, 0.0, 0.5934, 0.5, 0.5934, 0.25, 0.5934, 1.0, 0.5934, 0.75, 0.625, 0.5, 0.5934, 0.5, 0.5934, 0.75, 0.625, 0.75, 0.625, 0.5, 0.625, 0.25, 0.625, 1.0, 0.625, 0.75, 0.5934, 0.25, 0.625, 0.25, 0.625, 1.0, 0.5934, 0.0])
me_cube_005.materials.append(mat_plank)
me_cube_005.materials.append(mat_roof)
me_cube_005.materials.append(mat_brick)
me_cube_005.use_remesh_preserve_volume = False
me_cube_005.use_remesh_preserve_attributes = False
me_cube_005.use_mirror_vertex_groups = False
me_cube_005.update()

# ---- objects
ob_well = bpy.data.objects.new('Well', me_cube_005)

# ---- transforms, parenting, visibility, modifiers, constraints
ob_well.location = (0.0, 0.0, 1.486)
ob_well.rotation_euler = (1.571, 0.0, 0.0)
ob_well.scale = (0.6051, 0.6051, 0.03969)
ob_well.lineart.crease_threshold = 0.0

# ---- collection membership
col_collection.objects.link(ob_well)

# ---- scene / render settings (as saved in the file)
scene.frame_start = 1; scene.frame_end = 250; scene.frame_set(1)
scene.render.engine = 'BLENDER_EEVEE_NEXT'
scene.cycles.use_denoising = False
scene.cycles.samples = 128
scene.cycles.sampling_pattern = 'TABULATED_SOBOL'
scene.cycles.use_adaptive_sampling = False
scene.cycles.use_light_tree = False
scene.view_settings.view_transform = 'Filmic'
bpy.context.view_layer.update()

# ---- added for rendering (the .blend has no active camera and no usable light): camera, sun
cam_auto = bpy.data.cameras.new('AutoCamera')
cam_auto.lens = 50.0
cam_auto.sensor_width = 36.0
cam_auto.clip_end = 1000.0
ob_auto_camera = bpy.data.objects.new('AutoCamera', cam_auto)
scene.collection.objects.link(ob_auto_camera)
ob_auto_camera.location = (2.26769, -2.72123, 2.68363)
ob_auto_camera.rotation_euler = (1.09748, -7.21219e-08, 0.694738)
scene.camera = ob_auto_camera
light_auto_sun = bpy.data.lights.new('AutoSun', 'SUN')
light_auto_sun.energy = 3.0
light_auto_sun.angle = 0.0523599
ob_auto_sun = bpy.data.objects.new('AutoSun', light_auto_sun)
scene.collection.objects.link(ob_auto_sun)
ob_auto_sun.rotation_euler = (0.872665, 0.174533, 0.523599)
bpy.context.view_layer.update()
